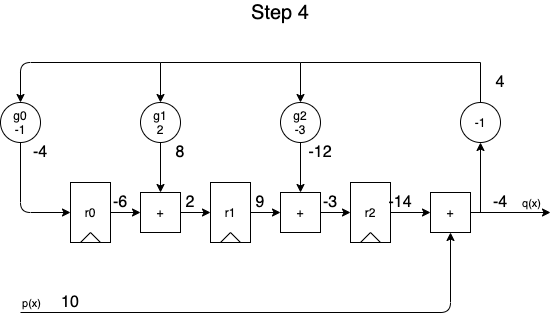

The diagram above was exported from draw.io. Its source (the exported page's mxGraphModel, read from the mxfile embedded in the PNG):
<mxGraphModel dx="1106" dy="980" grid="1" gridSize="10" guides="1" tooltips="1" connect="1" arrows="1" fold="1" page="1" pageScale="1" pageWidth="850" pageHeight="1100" math="0" shadow="0">
  <root>
    <mxCell id="9S4TZ_Y6RRPOzbD2RbGH-0" />
    <mxCell id="9S4TZ_Y6RRPOzbD2RbGH-1" parent="9S4TZ_Y6RRPOzbD2RbGH-0" />
    <mxCell id="9S4TZ_Y6RRPOzbD2RbGH-2" value="" style="group" vertex="1" connectable="0" parent="9S4TZ_Y6RRPOzbD2RbGH-1">
      <mxGeometry x="220" y="240" width="40" height="60" as="geometry" />
    </mxCell>
    <mxCell id="9S4TZ_Y6RRPOzbD2RbGH-3" value="r1" style="rounded=0;whiteSpace=wrap;html=1;fillColor=none;" vertex="1" parent="9S4TZ_Y6RRPOzbD2RbGH-2">
      <mxGeometry width="40" height="60" as="geometry" />
    </mxCell>
    <mxCell id="9S4TZ_Y6RRPOzbD2RbGH-4" value="" style="endArrow=none;html=1;" edge="1" parent="9S4TZ_Y6RRPOzbD2RbGH-2">
      <mxGeometry width="50" height="50" relative="1" as="geometry">
        <mxPoint x="10" y="60" as="sourcePoint" />
        <mxPoint x="20" y="50" as="targetPoint" />
      </mxGeometry>
    </mxCell>
    <mxCell id="9S4TZ_Y6RRPOzbD2RbGH-5" value="" style="endArrow=none;html=1;exitX=0.75;exitY=1;exitDx=0;exitDy=0;" edge="1" parent="9S4TZ_Y6RRPOzbD2RbGH-2" source="9S4TZ_Y6RRPOzbD2RbGH-3">
      <mxGeometry width="50" height="50" relative="1" as="geometry">
        <mxPoint x="-40" y="160" as="sourcePoint" />
        <mxPoint x="20" y="50" as="targetPoint" />
      </mxGeometry>
    </mxCell>
    <mxCell id="9S4TZ_Y6RRPOzbD2RbGH-6" value="" style="group" vertex="1" connectable="0" parent="9S4TZ_Y6RRPOzbD2RbGH-1">
      <mxGeometry x="360" y="240" width="40" height="60" as="geometry" />
    </mxCell>
    <mxCell id="9S4TZ_Y6RRPOzbD2RbGH-7" value="r2" style="rounded=0;whiteSpace=wrap;html=1;fillColor=none;" vertex="1" parent="9S4TZ_Y6RRPOzbD2RbGH-6">
      <mxGeometry width="40" height="60" as="geometry" />
    </mxCell>
    <mxCell id="9S4TZ_Y6RRPOzbD2RbGH-8" value="" style="endArrow=none;html=1;" edge="1" parent="9S4TZ_Y6RRPOzbD2RbGH-6">
      <mxGeometry width="50" height="50" relative="1" as="geometry">
        <mxPoint x="10" y="60" as="sourcePoint" />
        <mxPoint x="20" y="50" as="targetPoint" />
      </mxGeometry>
    </mxCell>
    <mxCell id="9S4TZ_Y6RRPOzbD2RbGH-9" value="" style="endArrow=none;html=1;exitX=0.75;exitY=1;exitDx=0;exitDy=0;" edge="1" parent="9S4TZ_Y6RRPOzbD2RbGH-6" source="9S4TZ_Y6RRPOzbD2RbGH-7">
      <mxGeometry width="50" height="50" relative="1" as="geometry">
        <mxPoint x="-40" y="160" as="sourcePoint" />
        <mxPoint x="20" y="50" as="targetPoint" />
      </mxGeometry>
    </mxCell>
    <mxCell id="9S4TZ_Y6RRPOzbD2RbGH-10" value="" style="edgeStyle=orthogonalEdgeStyle;rounded=0;orthogonalLoop=1;jettySize=auto;html=1;" edge="1" parent="9S4TZ_Y6RRPOzbD2RbGH-1" source="9S4TZ_Y6RRPOzbD2RbGH-11" target="9S4TZ_Y6RRPOzbD2RbGH-18">
      <mxGeometry relative="1" as="geometry" />
    </mxCell>
    <mxCell id="9S4TZ_Y6RRPOzbD2RbGH-11" value="g2&lt;br&gt;-3" style="ellipse;whiteSpace=wrap;html=1;aspect=fixed;fillColor=none;" vertex="1" parent="9S4TZ_Y6RRPOzbD2RbGH-1">
      <mxGeometry x="290" y="160" width="40" height="40" as="geometry" />
    </mxCell>
    <mxCell id="9S4TZ_Y6RRPOzbD2RbGH-12" value="+" style="whiteSpace=wrap;html=1;aspect=fixed;fillColor=none;" vertex="1" parent="9S4TZ_Y6RRPOzbD2RbGH-1">
      <mxGeometry x="440" y="250" width="40" height="40" as="geometry" />
    </mxCell>
    <mxCell id="9S4TZ_Y6RRPOzbD2RbGH-13" value="" style="endArrow=classic;html=1;entryX=0.5;entryY=1;entryDx=0;entryDy=0;" edge="1" parent="9S4TZ_Y6RRPOzbD2RbGH-1" target="9S4TZ_Y6RRPOzbD2RbGH-12">
      <mxGeometry width="50" height="50" relative="1" as="geometry">
        <mxPoint x="30" y="370" as="sourcePoint" />
        <mxPoint x="460" y="370" as="targetPoint" />
        <Array as="points">
          <mxPoint x="460" y="370" />
        </Array>
      </mxGeometry>
    </mxCell>
    <mxCell id="9S4TZ_Y6RRPOzbD2RbGH-14" value="p(x)" style="edgeLabel;html=1;align=center;verticalAlign=middle;resizable=0;points=[];" vertex="1" connectable="0" parent="9S4TZ_Y6RRPOzbD2RbGH-13">
      <mxGeometry x="-0.734" y="-1" relative="1" as="geometry">
        <mxPoint x="-58" y="-11" as="offset" />
      </mxGeometry>
    </mxCell>
    <mxCell id="9S4TZ_Y6RRPOzbD2RbGH-15" value="" style="edgeStyle=orthogonalEdgeStyle;rounded=0;orthogonalLoop=1;jettySize=auto;html=1;" edge="1" parent="9S4TZ_Y6RRPOzbD2RbGH-1" source="9S4TZ_Y6RRPOzbD2RbGH-7" target="9S4TZ_Y6RRPOzbD2RbGH-12">
      <mxGeometry relative="1" as="geometry" />
    </mxCell>
    <mxCell id="9S4TZ_Y6RRPOzbD2RbGH-16" value="" style="endArrow=classic;html=1;exitX=1;exitY=0.5;exitDx=0;exitDy=0;" edge="1" parent="9S4TZ_Y6RRPOzbD2RbGH-1" source="9S4TZ_Y6RRPOzbD2RbGH-12">
      <mxGeometry width="50" height="50" relative="1" as="geometry">
        <mxPoint x="580" y="300" as="sourcePoint" />
        <mxPoint x="560" y="270" as="targetPoint" />
      </mxGeometry>
    </mxCell>
    <mxCell id="9S4TZ_Y6RRPOzbD2RbGH-17" value="q(x)" style="edgeLabel;html=1;align=center;verticalAlign=middle;resizable=0;points=[];" vertex="1" connectable="0" parent="9S4TZ_Y6RRPOzbD2RbGH-16">
      <mxGeometry x="-0.0571" relative="1" as="geometry">
        <mxPoint x="22.29" y="-10" as="offset" />
      </mxGeometry>
    </mxCell>
    <mxCell id="9S4TZ_Y6RRPOzbD2RbGH-18" value="+" style="whiteSpace=wrap;html=1;aspect=fixed;fillColor=none;" vertex="1" parent="9S4TZ_Y6RRPOzbD2RbGH-1">
      <mxGeometry x="290" y="250" width="40" height="40" as="geometry" />
    </mxCell>
    <mxCell id="9S4TZ_Y6RRPOzbD2RbGH-19" value="" style="edgeStyle=orthogonalEdgeStyle;rounded=0;orthogonalLoop=1;jettySize=auto;html=1;" edge="1" parent="9S4TZ_Y6RRPOzbD2RbGH-1" source="9S4TZ_Y6RRPOzbD2RbGH-3" target="9S4TZ_Y6RRPOzbD2RbGH-18">
      <mxGeometry relative="1" as="geometry" />
    </mxCell>
    <mxCell id="9S4TZ_Y6RRPOzbD2RbGH-20" value="" style="endArrow=classic;html=1;entryX=0;entryY=0.5;entryDx=0;entryDy=0;exitX=1;exitY=0.5;exitDx=0;exitDy=0;" edge="1" parent="9S4TZ_Y6RRPOzbD2RbGH-1" source="9S4TZ_Y6RRPOzbD2RbGH-18" target="9S4TZ_Y6RRPOzbD2RbGH-7">
      <mxGeometry width="50" height="50" relative="1" as="geometry">
        <mxPoint x="260" y="370" as="sourcePoint" />
        <mxPoint x="310" y="320" as="targetPoint" />
      </mxGeometry>
    </mxCell>
    <mxCell id="9S4TZ_Y6RRPOzbD2RbGH-21" value="" style="endArrow=classic;html=1;entryX=0.5;entryY=0;entryDx=0;entryDy=0;rounded=0;" edge="1" parent="9S4TZ_Y6RRPOzbD2RbGH-1" source="9S4TZ_Y6RRPOzbD2RbGH-41" target="9S4TZ_Y6RRPOzbD2RbGH-11">
      <mxGeometry width="50" height="50" relative="1" as="geometry">
        <mxPoint x="490" y="270" as="sourcePoint" />
        <mxPoint x="460" y="140" as="targetPoint" />
        <Array as="points">
          <mxPoint x="490" y="120" />
          <mxPoint x="310" y="120" />
        </Array>
      </mxGeometry>
    </mxCell>
    <mxCell id="9S4TZ_Y6RRPOzbD2RbGH-22" value="" style="group" vertex="1" connectable="0" parent="9S4TZ_Y6RRPOzbD2RbGH-1">
      <mxGeometry x="80" y="240" width="40" height="60" as="geometry" />
    </mxCell>
    <mxCell id="9S4TZ_Y6RRPOzbD2RbGH-23" value="r0" style="rounded=0;whiteSpace=wrap;html=1;fillColor=none;" vertex="1" parent="9S4TZ_Y6RRPOzbD2RbGH-22">
      <mxGeometry width="40" height="60" as="geometry" />
    </mxCell>
    <mxCell id="9S4TZ_Y6RRPOzbD2RbGH-24" value="" style="endArrow=none;html=1;" edge="1" parent="9S4TZ_Y6RRPOzbD2RbGH-22">
      <mxGeometry width="50" height="50" relative="1" as="geometry">
        <mxPoint x="10" y="60" as="sourcePoint" />
        <mxPoint x="20" y="50" as="targetPoint" />
      </mxGeometry>
    </mxCell>
    <mxCell id="9S4TZ_Y6RRPOzbD2RbGH-25" value="" style="endArrow=none;html=1;exitX=0.75;exitY=1;exitDx=0;exitDy=0;" edge="1" parent="9S4TZ_Y6RRPOzbD2RbGH-22" source="9S4TZ_Y6RRPOzbD2RbGH-23">
      <mxGeometry width="50" height="50" relative="1" as="geometry">
        <mxPoint x="-40" y="160" as="sourcePoint" />
        <mxPoint x="20" y="50" as="targetPoint" />
      </mxGeometry>
    </mxCell>
    <mxCell id="9S4TZ_Y6RRPOzbD2RbGH-26" value="" style="edgeStyle=orthogonalEdgeStyle;rounded=0;orthogonalLoop=1;jettySize=auto;html=1;" edge="1" parent="9S4TZ_Y6RRPOzbD2RbGH-1" source="9S4TZ_Y6RRPOzbD2RbGH-27" target="9S4TZ_Y6RRPOzbD2RbGH-28">
      <mxGeometry relative="1" as="geometry" />
    </mxCell>
    <mxCell id="9S4TZ_Y6RRPOzbD2RbGH-27" value="g1&lt;br&gt;2" style="ellipse;whiteSpace=wrap;html=1;aspect=fixed;fillColor=none;" vertex="1" parent="9S4TZ_Y6RRPOzbD2RbGH-1">
      <mxGeometry x="150" y="160" width="40" height="40" as="geometry" />
    </mxCell>
    <mxCell id="9S4TZ_Y6RRPOzbD2RbGH-28" value="+" style="whiteSpace=wrap;html=1;aspect=fixed;fillColor=none;" vertex="1" parent="9S4TZ_Y6RRPOzbD2RbGH-1">
      <mxGeometry x="150" y="250" width="40" height="40" as="geometry" />
    </mxCell>
    <mxCell id="9S4TZ_Y6RRPOzbD2RbGH-29" value="" style="edgeStyle=orthogonalEdgeStyle;rounded=0;orthogonalLoop=1;jettySize=auto;html=1;" edge="1" parent="9S4TZ_Y6RRPOzbD2RbGH-1" source="9S4TZ_Y6RRPOzbD2RbGH-23" target="9S4TZ_Y6RRPOzbD2RbGH-28">
      <mxGeometry relative="1" as="geometry" />
    </mxCell>
    <mxCell id="9S4TZ_Y6RRPOzbD2RbGH-30" value="" style="endArrow=classic;html=1;entryX=0;entryY=0.5;entryDx=0;entryDy=0;exitX=1;exitY=0.5;exitDx=0;exitDy=0;" edge="1" parent="9S4TZ_Y6RRPOzbD2RbGH-1" source="9S4TZ_Y6RRPOzbD2RbGH-28">
      <mxGeometry width="50" height="50" relative="1" as="geometry">
        <mxPoint x="120" y="370" as="sourcePoint" />
        <mxPoint x="220" y="270" as="targetPoint" />
      </mxGeometry>
    </mxCell>
    <mxCell id="9S4TZ_Y6RRPOzbD2RbGH-31" value="g0&lt;br&gt;-1" style="ellipse;whiteSpace=wrap;html=1;aspect=fixed;fillColor=none;" vertex="1" parent="9S4TZ_Y6RRPOzbD2RbGH-1">
      <mxGeometry x="10" y="160" width="40" height="40" as="geometry" />
    </mxCell>
    <mxCell id="9S4TZ_Y6RRPOzbD2RbGH-32" value="" style="endArrow=classic;html=1;entryX=0;entryY=0.5;entryDx=0;entryDy=0;exitX=0.5;exitY=1;exitDx=0;exitDy=0;" edge="1" parent="9S4TZ_Y6RRPOzbD2RbGH-1" source="9S4TZ_Y6RRPOzbD2RbGH-31" target="9S4TZ_Y6RRPOzbD2RbGH-23">
      <mxGeometry width="50" height="50" relative="1" as="geometry">
        <mxPoint x="-60" y="340" as="sourcePoint" />
        <mxPoint x="-10" y="290" as="targetPoint" />
        <Array as="points">
          <mxPoint x="30" y="270" />
        </Array>
      </mxGeometry>
    </mxCell>
    <mxCell id="9S4TZ_Y6RRPOzbD2RbGH-33" value="" style="endArrow=classic;html=1;entryX=0.5;entryY=0;entryDx=0;entryDy=0;rounded=0;" edge="1" parent="9S4TZ_Y6RRPOzbD2RbGH-1" target="9S4TZ_Y6RRPOzbD2RbGH-27">
      <mxGeometry width="50" height="50" relative="1" as="geometry">
        <mxPoint x="310" y="120" as="sourcePoint" />
        <mxPoint x="160" y="230" as="targetPoint" />
        <Array as="points">
          <mxPoint x="170" y="120" />
        </Array>
      </mxGeometry>
    </mxCell>
    <mxCell id="9S4TZ_Y6RRPOzbD2RbGH-34" value="" style="endArrow=classic;html=1;entryX=0.5;entryY=0;entryDx=0;entryDy=0;" edge="1" parent="9S4TZ_Y6RRPOzbD2RbGH-1">
      <mxGeometry width="50" height="50" relative="1" as="geometry">
        <mxPoint x="170" y="120" as="sourcePoint" />
        <mxPoint x="30" y="160" as="targetPoint" />
        <Array as="points">
          <mxPoint x="30" y="120" />
        </Array>
      </mxGeometry>
    </mxCell>
    <mxCell id="9S4TZ_Y6RRPOzbD2RbGH-35" value="&lt;font style=&quot;font-size: 16px&quot;&gt;10&lt;/font&gt;" style="text;html=1;strokeColor=none;fillColor=none;align=center;verticalAlign=middle;whiteSpace=wrap;rounded=0;" vertex="1" parent="9S4TZ_Y6RRPOzbD2RbGH-1">
      <mxGeometry x="60" y="350" width="40" height="20" as="geometry" />
    </mxCell>
    <mxCell id="9S4TZ_Y6RRPOzbD2RbGH-36" value="&lt;font style=&quot;font-size: 16px&quot;&gt;-6&lt;/font&gt;" style="text;html=1;strokeColor=none;fillColor=none;align=center;verticalAlign=middle;whiteSpace=wrap;rounded=0;" vertex="1" parent="9S4TZ_Y6RRPOzbD2RbGH-1">
      <mxGeometry x="110" y="250" width="40" height="20" as="geometry" />
    </mxCell>
    <mxCell id="9S4TZ_Y6RRPOzbD2RbGH-37" value="&lt;font style=&quot;font-size: 16px&quot;&gt;9&lt;/font&gt;" style="text;html=1;strokeColor=none;fillColor=none;align=center;verticalAlign=middle;whiteSpace=wrap;rounded=0;" vertex="1" parent="9S4TZ_Y6RRPOzbD2RbGH-1">
      <mxGeometry x="250" y="250" width="40" height="20" as="geometry" />
    </mxCell>
    <mxCell id="9S4TZ_Y6RRPOzbD2RbGH-38" value="&lt;font style=&quot;font-size: 16px&quot;&gt;-14&lt;/font&gt;" style="text;html=1;strokeColor=none;fillColor=none;align=center;verticalAlign=middle;whiteSpace=wrap;rounded=0;" vertex="1" parent="9S4TZ_Y6RRPOzbD2RbGH-1">
      <mxGeometry x="390" y="250" width="40" height="20" as="geometry" />
    </mxCell>
    <mxCell id="9S4TZ_Y6RRPOzbD2RbGH-39" value="&lt;font style=&quot;font-size: 16px&quot;&gt;-4&lt;/font&gt;" style="text;html=1;strokeColor=none;fillColor=none;align=center;verticalAlign=middle;whiteSpace=wrap;rounded=0;" vertex="1" parent="9S4TZ_Y6RRPOzbD2RbGH-1">
      <mxGeometry x="490" y="250" width="40" height="20" as="geometry" />
    </mxCell>
    <mxCell id="9S4TZ_Y6RRPOzbD2RbGH-40" value="&lt;font style=&quot;font-size: 16px&quot;&gt;-12&lt;/font&gt;" style="text;html=1;strokeColor=none;fillColor=none;align=center;verticalAlign=middle;whiteSpace=wrap;rounded=0;" vertex="1" parent="9S4TZ_Y6RRPOzbD2RbGH-1">
      <mxGeometry x="310" y="200" width="40" height="20" as="geometry" />
    </mxCell>
    <mxCell id="9S4TZ_Y6RRPOzbD2RbGH-41" value="-1" style="ellipse;whiteSpace=wrap;html=1;aspect=fixed;fillColor=none;" vertex="1" parent="9S4TZ_Y6RRPOzbD2RbGH-1">
      <mxGeometry x="470" y="160" width="40" height="40" as="geometry" />
    </mxCell>
    <mxCell id="9S4TZ_Y6RRPOzbD2RbGH-42" value="" style="endArrow=classic;html=1;" edge="1" parent="9S4TZ_Y6RRPOzbD2RbGH-1">
      <mxGeometry width="50" height="50" relative="1" as="geometry">
        <mxPoint x="490" y="270" as="sourcePoint" />
        <mxPoint x="490" y="200" as="targetPoint" />
      </mxGeometry>
    </mxCell>
    <mxCell id="9S4TZ_Y6RRPOzbD2RbGH-43" value="&lt;font style=&quot;font-size: 16px&quot;&gt;4&lt;/font&gt;" style="text;html=1;strokeColor=none;fillColor=none;align=center;verticalAlign=middle;whiteSpace=wrap;rounded=0;" vertex="1" parent="9S4TZ_Y6RRPOzbD2RbGH-1">
      <mxGeometry x="490" y="130" width="40" height="20" as="geometry" />
    </mxCell>
    <mxCell id="9S4TZ_Y6RRPOzbD2RbGH-44" value="&lt;font style=&quot;font-size: 16px&quot;&gt;8&lt;/font&gt;" style="text;html=1;strokeColor=none;fillColor=none;align=center;verticalAlign=middle;whiteSpace=wrap;rounded=0;" vertex="1" parent="9S4TZ_Y6RRPOzbD2RbGH-1">
      <mxGeometry x="170" y="200" width="40" height="20" as="geometry" />
    </mxCell>
    <mxCell id="9S4TZ_Y6RRPOzbD2RbGH-45" value="&lt;font style=&quot;font-size: 16px&quot;&gt;-4&lt;/font&gt;" style="text;html=1;strokeColor=none;fillColor=none;align=center;verticalAlign=middle;whiteSpace=wrap;rounded=0;" vertex="1" parent="9S4TZ_Y6RRPOzbD2RbGH-1">
      <mxGeometry x="30" y="200" width="40" height="20" as="geometry" />
    </mxCell>
    <mxCell id="9S4TZ_Y6RRPOzbD2RbGH-46" value="&lt;font style=&quot;font-size: 16px&quot;&gt;-3&lt;/font&gt;" style="text;html=1;strokeColor=none;fillColor=none;align=center;verticalAlign=middle;whiteSpace=wrap;rounded=0;" vertex="1" parent="9S4TZ_Y6RRPOzbD2RbGH-1">
      <mxGeometry x="320" y="250" width="40" height="20" as="geometry" />
    </mxCell>
    <mxCell id="9S4TZ_Y6RRPOzbD2RbGH-47" value="&lt;font style=&quot;font-size: 16px&quot;&gt;2&lt;/font&gt;" style="text;html=1;strokeColor=none;fillColor=none;align=center;verticalAlign=middle;whiteSpace=wrap;rounded=0;" vertex="1" parent="9S4TZ_Y6RRPOzbD2RbGH-1">
      <mxGeometry x="180" y="250" width="40" height="20" as="geometry" />
    </mxCell>
    <mxCell id="WWTmba3AH8roFtMxw5QG-0" value="Step 4" style="text;html=1;strokeColor=none;fillColor=none;align=center;verticalAlign=middle;whiteSpace=wrap;rounded=0;fontSize=20;" vertex="1" parent="9S4TZ_Y6RRPOzbD2RbGH-1">
      <mxGeometry x="240" y="60" width="100" height="20" as="geometry" />
    </mxCell>
  </root>
</mxGraphModel>